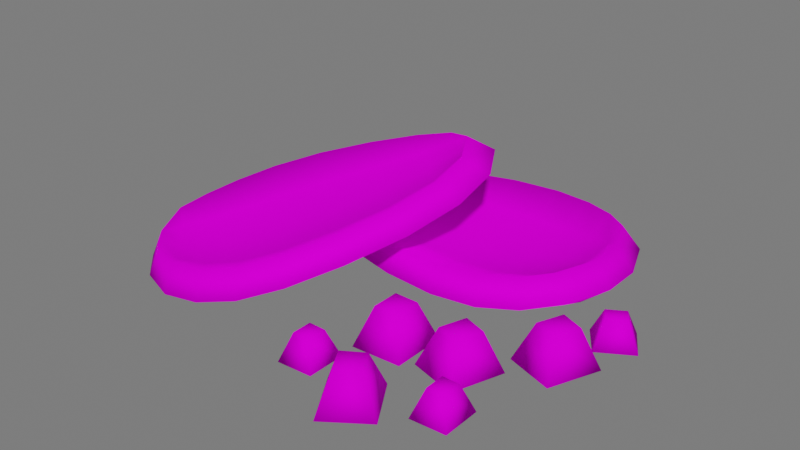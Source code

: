 # Source: Manga_cortada.blend  (saved by Blender 3.1.7; exported with 4.5.12 LTS)
import bpy
from mathutils import Matrix  # noqa: F401  (used for matrix-valued properties, if any)

bpy.ops.wm.read_factory_settings(use_empty=True)
scene = bpy.context.scene
scene.name = 'Scene'

# ---- collections
col_collection = bpy.data.collections.new('Collection'); scene.collection.children.link(col_collection)
col_luz__camera = bpy.data.collections.new('Luz, camera'); scene.collection.children.link(col_luz__camera)
col_piso = bpy.data.collections.new('Piso'); scene.collection.children.link(col_piso)

# ---- images (referenced by path relative to the original .blend; pixels are not part of the script)
import os
ASSET_DIR = os.environ.get("B2B_ASSET_DIR", "")  # directory of the original .blend (textures are referenced by path, not embedded)
HERE = os.path.dirname(os.path.abspath(__file__))  # packed textures are extracted next to this script under _unpacked/

def load_image(name, relpath, width, height, colorspace="sRGB"):
    """Load a texture the original file referenced (path relative to the .blend, or extracted next to this script)."""
    p = next((c for c in (os.path.join(HERE, relpath), os.path.join(ASSET_DIR, relpath)) if relpath and os.path.exists(c)), "")
    if p:
        img = bpy.data.images.load(p, check_existing=True)
        img.name = name
    else:  # same state as the original file: an image datablock whose file is absent (Cycles renders it pink)
        img = bpy.data.images.new(name, width, height)
        img.source = "FILE"
        img.filepath = "//" + (relpath or name)
    img.colorspace_settings.name = colorspace
    return img
img_atlas_1_png_002 = load_image('Atlas 1.png.002', 'Atlas 1.png', 1024, 1024, 'sRGB')

# ---- materials (node trees are filled in below, after node groups)
mat_atlas_2__completo = bpy.data.materials.new('Atlas 2 (Completo)')
mat_atlas_2__completo.use_transparent_shadow = False

# ---- material node trees
mat_atlas_2__completo.use_nodes = True; mat_atlas_2__completo.node_tree.nodes.clear()
_N = mat_atlas_2__completo.node_tree.nodes; _L = mat_atlas_2__completo.node_tree.links
n0 = _N.new('ShaderNodeOutputMaterial'); n0.name = 'Material Output'; n0.location = (300, 300)
n1 = _N.new('ShaderNodeBsdfPrincipled'); n1.name = 'Principled BSDF'; n1.location = (10, 300)
n1.distribution = 'GGX'
n1.subsurface_method = 'RANDOM_WALK_SKIN'
n1.inputs[2].default_value = 0.7915
n1.inputs[3].default_value = 1.45
n1.inputs[13].default_value = 0.01186
n1.inputs[27].default_value = (0.0, 0.0, 0.0, 1.0)
n1.inputs[28].default_value = 1.0
n2 = _N.new('ShaderNodeBump'); n2.name = 'Bump'; n2.location = (-173, -154)
n2.inputs[0].default_value = 0.0
n2.inputs[1].default_value = 1.0
n2.inputs[2].default_value = 1.0
n3 = _N.new('ShaderNodeTexImage'); n3.name = 'Image Texture'; n3.location = (-449, 225)
n3.image = img_atlas_1_png_002
_L.new(n1.outputs[0], n0.inputs[0])
_L.new(n3.outputs[0], n1.inputs[0])
_L.new(n3.outputs[0], n2.inputs[3])
_L.new(n2.outputs[0], n1.inputs[5])
n0.is_active_output = True

# ---- world
world_world = bpy.data.worlds.new('World'); scene.world = world_world
world_world.use_nodes = True; world_world.node_tree.nodes.clear()
_N = world_world.node_tree.nodes; _L = world_world.node_tree.links
n0 = _N.new('ShaderNodeOutputWorld'); n0.name = 'World Output'; n0.location = (300, 300)
n1 = _N.new('ShaderNodeBackground'); n1.name = 'Background'; n1.location = (10, 300)
n1.inputs[0].default_value = (0.05088, 0.05088, 0.05088, 1.0)
n1.inputs[1].default_value = 3.4
_L.new(n1.outputs[0], n0.inputs[0])
n0.is_active_output = True
world_world.color = (0.05088, 0.05088, 0.05088)
world_world.use_sun_shadow = False
world_world.sun_shadow_jitter_overblur = 0.0

# ---- meshes
me_sphere_021 = bpy.data.meshes.new('Sphere.021')
me_sphere_021.from_pydata([(-0.1806, 0.2676, 1.344), (-0.1591, 0.509, 1.068), (-0.1596, 0.7006, 0.6644), (-0.171, 0.8236, 0.2066), (-0.1782, 0.866, -0.2192), (-0.187, 0.8236, -0.5616), (-0.2123, 0.7006, -0.8404), (-0.2516, 0.509, -1.062), (-0.1402, 0.1545, 1.345), (-0.08184, 0.2939, 1.072), (-0.05293, 0.4045, 0.6726), (-0.04592, 0.4755, 0.2142), (-0.04764, 0.5, -0.2175), (-0.0631, 0.4755, -0.5616), (-0.1069, 0.4045, -0.8404), (-0.1751, 0.2939, -1.062), (-0.261, 0.1545, -1.204), (-0.1254, -7.704e-06, 1.345), (-0.05357, -7.674e-06, 1.074), (-0.01391, -7.644e-06, 0.6754), (-0.0001584, -7.659e-06, 0.2168), (0.0001584, -7.614e-06, -0.2168), (-0.01776, -7.644e-06, -0.5616), (-0.06831, -7.614e-06, -0.8404), (-0.147, -7.614e-06, -1.062), (-0.261, -7.629e-06, -1.204), (-0.1402, -0.1545, 1.345), (-0.08184, -0.2939, 1.072), (-0.05293, -0.4045, 0.6726), (-0.04592, -0.4755, 0.2142), (-0.04764, -0.5, -0.2175), (-0.0631, -0.4755, -0.5616), (-0.1069, -0.4045, -0.8404), (-0.1751, -0.2939, -1.062), (-0.261, -0.1545, -1.204), (-0.1806, -0.2676, 1.344), (-0.1591, -0.509, 1.068), (-0.1596, -0.7006, 0.6644), (-0.171, -0.8236, 0.2066), (-0.1782, -0.866, -0.2192), (-0.187, -0.8236, -0.5616), (-0.2123, -0.7006, -0.8404), (-0.2516, -0.509, -1.062), (-0.2256, -7.689e-06, 1.445), (-0.3626, 0.2366, 1.191), (-0.3435, 0.4501, 0.9466), (-0.344, 0.6195, 0.5901), (-0.3541, 0.7283, 0.1853), (-0.3604, 0.7657, -0.1912), (-0.3682, 0.7283, -0.494), (-0.3905, 0.6195, -0.7405), (-0.4253, 0.4501, -0.9361), (-0.3268, 0.1366, 1.192), (-0.2752, 0.2599, 0.9505), (-0.2497, 0.3577, 0.5973), (-0.2435, 0.4205, 0.192), (-0.245, 0.4421, -0.1897), (-0.2587, 0.4205, -0.494), (-0.2974, 0.3577, -0.7405), (-0.3577, 0.2599, -0.9361), (-0.4336, 0.1366, -1.062), (-0.3138, -5.045e-06, 1.192), (-0.2502, -5.019e-06, 0.9519), (-0.2152, -4.992e-06, 0.5998), (-0.203, -5.005e-06, 0.1943), (-0.2027, -4.966e-06, -0.1891), (-0.2186, -4.992e-06, -0.494), (-0.2633, -4.966e-06, -0.7405), (-0.3329, -4.966e-06, -0.9361), (-0.4336, -4.979e-06, -1.062), (-0.3268, -0.1366, 1.192), (-0.2752, -0.2599, 0.9505), (-0.2497, -0.3577, 0.5973), (-0.2435, -0.4205, 0.192), (-0.245, -0.4421, -0.1897), (-0.2587, -0.4205, -0.494), (-0.2974, -0.3577, -0.7405), (-0.3577, -0.2599, -0.9361), (-0.4336, -0.1366, -1.062), (-0.3626, -0.2366, 1.191), (-0.3435, -0.4501, 0.9466), (-0.344, -0.6195, 0.5901), (-0.3541, -0.7283, 0.1853), (-0.3604, -0.7657, -0.1912), (-0.3682, -0.7283, -0.494), (-0.3905, -0.6195, -0.7405), (-0.4253, -0.4501, -0.9361), (-0.4024, -5.032e-06, 1.28), (-0.8145, -0.2185, 0.2046), (-0.7061, -0.1993, 0.5553), (-0.5794, -0.05325, 0.9577), (-0.4466, 0.1801, 1.349), (-0.3204, 0.4461, 1.659), (-0.2225, 0.7134, 1.854), (-0.1606, 0.996, 1.953), (-0.1306, 1.289, 1.968), (-0.7773, -0.1499, 0.1133), (-0.6357, -0.07089, 0.3796), (-0.4829, 0.1219, 0.7145), (-0.3329, 0.3875, 1.064), (-0.1998, 0.6687, 1.364), (-0.1075, 0.9262, 1.575), (-0.06283, 1.177, 1.716), (-0.05956, 1.421, 1.795), (-0.09804, 1.634, 1.806), (-0.7645, -0.04682, -0.002002), (-0.6117, 0.1246, 0.1597), (-0.4499, 0.3904, 0.4113), (-0.294, 0.7036, 0.708), (-0.1586, 1.003, 0.9914), (-0.06819, 1.244, 1.221), (-0.02937, 1.448, 1.414), (-0.03525, 1.618, 1.576), (-0.09926, 1.741, 1.694), (-0.7797, 0.06324, -0.1104), (-0.6404, 0.3346, -0.04585), (-0.4893, 0.68, 0.1289), (-0.3404, 1.044, 0.3756), (-0.2077, 1.359, 0.6405), (-0.115, 1.582, 0.8866), (-0.06921, 1.735, 1.13), (-0.0642, 1.826, 1.37), (-0.1005, 1.847, 1.582), (-0.8187, 0.1507, -0.1828), (-0.7141, 0.5031, -0.1817), (-0.5905, 0.9134, -0.05664), (-0.4596, 1.317, 0.1561), (-0.3341, 1.641, 0.4054), (-0.2355, 1.85, 0.6619), (-0.1717, 1.963, 0.9388), (-0.1386, 1.992, 1.231), (-0.8907, -0.09337, -0.04499), (-0.94, -0.05152, 0.3223), (-0.8441, -0.0345, 0.6324), (-0.7321, 0.0946, 0.9882), (-0.6147, 0.3009, 1.334), (-0.5031, 0.5361, 1.609), (-0.4165, 0.7724, 1.781), (-0.3618, 1.022, 1.868), (-0.3353, 1.282, 1.881), (-0.9071, 0.009106, 0.2416), (-0.7819, 0.07901, 0.4771), (-0.6468, 0.2495, 0.7732), (-0.5141, 0.4843, 1.082), (-0.3965, 0.7329, 1.348), (-0.3149, 0.9607, 1.534), (-0.2753, 1.182, 1.658), (-0.2724, 1.398, 1.729), (-0.3065, 1.586, 1.738), (-0.8958, 0.1003, 0.1396), (-0.7606, 0.2518, 0.2826), (-0.6176, 0.4869, 0.505), (-0.4797, 0.7638, 0.7674), (-0.36, 1.028, 1.018), (-0.2801, 1.242, 1.221), (-0.2457, 1.422, 1.392), (-0.2509, 1.572, 1.535), (-0.3075, 1.681, 1.639), (-0.9092, 0.1976, 0.04378), (-0.786, 0.4375, 0.1009), (-0.6524, 0.7429, 0.2553), (-0.5208, 1.064, 0.4735), (-0.4034, 1.343, 0.7077), (-0.3215, 1.541, 0.9253), (-0.281, 1.676, 1.14), (-0.2765, 1.757, 1.352), (-0.3086, 1.775, 1.54), (-0.9437, 0.275, -0.02028), (-0.8512, 0.5865, -0.01926), (-0.7419, 0.9494, 0.09131), (-0.6262, 1.306, 0.2795), (-0.5152, 1.593, 0.4999), (-0.428, 1.777, 0.7266), (-0.3716, 1.877, 0.9715), (-0.3424, 1.903, 1.23), (-1.007, 0.05913, 0.1016), (0.0001584, 1.492, -0.0581), (0.0001585, 1.471, -0.4435), (0.0001584, 1.05, -0.05727), (0.0001585, 1.05, -0.4435), (-0.2985, 1.376, -0.1571), (-0.2985, 1.365, -0.3442), (-0.2985, 1.161, -0.1567), (-0.2985, 1.161, -0.3442), (0.0001585, 1.388, -0.5047), (0.0001585, 1.493, -0.876), (0.0001585, 0.9699, -0.6483), (0.0001586, 1.096, -1.013), (-0.2985, 1.31, -0.6363), (-0.2985, 1.361, -0.8166), (-0.2985, 1.107, -0.7061), (-0.2985, 1.169, -0.8833), (0.0001584, 2.244, -0.4208), (0.0001585, 2.021, -0.7357), (0.0001584, 1.87, -0.1851), (0.0001585, 1.665, -0.5123), (-0.2985, 2.093, -0.4428), (-0.2985, 1.984, -0.5956), (-0.2985, 1.911, -0.3284), (-0.2985, 1.811, -0.4872), (0.0001585, 0.9414, -0.945), (0.0001586, 1.067, -1.31), (0.0001586, 0.5319, -1.112), (0.0001587, 0.6783, -1.469), (-0.2985, 0.8711, -1.081), (-0.2985, 0.9323, -1.258), (-0.2985, 0.6723, -1.162), (-0.2985, 0.7434, -1.335), (0.0001583, 1.934, 0.1921), (0.0001584, 1.918, -0.08327), (0.0001583, 1.618, 0.1937), (0.0001584, 1.617, -0.08229), (-0.2133, 1.85, 0.1216), (-0.2133, 1.842, -0.01209), (-0.2133, 1.697, 0.1224), (-0.2133, 1.697, -0.01161), (0.0001585, 1.858, -0.8396), (0.0001586, 1.842, -1.115), (0.0001585, 1.542, -0.838), (0.0001586, 1.541, -1.114), (-0.2133, 1.775, -0.9101), (-0.2133, 1.767, -1.044), (-0.2133, 1.621, -0.9093), (-0.2133, 1.621, -1.043), (0.0001586, 0.3057, -1.156), (0.0001586, 0.5338, -1.311), (0.0001586, 0.1425, -1.427), (0.0001587, 0.3791, -1.569), (-0.2133, 0.3235, -1.264), (-0.2133, 0.4342, -1.339), (-0.2133, 0.2442, -1.395), (-0.2133, 0.3591, -1.464)], [], [(3, 11, 10, 2), (0, 8, 43), (7, 15, 14, 6), (4, 12, 11, 3), (1, 9, 8, 0), (5, 13, 12, 4), (2, 10, 9, 1), (6, 14, 13, 5), (14, 23, 22, 13), (11, 20, 19, 10), (8, 17, 43), (15, 24, 23, 14), (12, 21, 20, 11), (9, 18, 17, 8), (16, 25, 24, 15), (13, 22, 21, 12), (10, 19, 18, 9), (22, 31, 30, 21), (19, 28, 27, 18), (23, 32, 31, 22), (20, 29, 28, 19), (17, 26, 43), (24, 33, 32, 23), (21, 30, 29, 20), (18, 27, 26, 17), (25, 34, 33, 24), (27, 36, 35, 26), (31, 40, 39, 30), (28, 37, 36, 27), (32, 41, 40, 31), (29, 38, 37, 28), (26, 35, 43), (33, 42, 41, 32), (30, 39, 38, 29), (16, 15, 7), (34, 42, 33), (47, 46, 54, 55), (44, 87, 52), (51, 50, 58, 59), (48, 47, 55, 56), (45, 44, 52, 53), (49, 48, 56, 57), (46, 45, 53, 54), (50, 49, 57, 58), (58, 57, 66, 67), (55, 54, 63, 64), (52, 87, 61), (59, 58, 67, 68), (56, 55, 64, 65), (53, 52, 61, 62), (60, 59, 68, 69), (57, 56, 65, 66), (54, 53, 62, 63), (66, 65, 74, 75), (63, 62, 71, 72), (67, 66, 75, 76), (64, 63, 72, 73), (61, 87, 70), (68, 67, 76, 77), (65, 64, 73, 74), (62, 61, 70, 71), (69, 68, 77, 78), (71, 70, 79, 80), (75, 74, 83, 84), (72, 71, 80, 81), (76, 75, 84, 85), (73, 72, 81, 82), (70, 87, 79), (77, 76, 85, 86), (74, 73, 82, 83), (60, 51, 59), (78, 77, 86), (34, 25, 69, 78), (38, 39, 83, 82), (2, 1, 45, 46), (25, 16, 60, 69), (39, 40, 84, 83), (3, 2, 46, 47), (40, 41, 85, 84), (43, 35, 79, 87), (4, 3, 47, 48), (41, 42, 86, 85), (42, 34, 78, 86), (5, 4, 48, 49), (6, 5, 49, 50), (35, 36, 80, 79), (0, 43, 87, 44), (7, 6, 50, 51), (36, 37, 81, 80), (16, 7, 51, 60), (37, 38, 82, 81), (1, 0, 44, 45), (91, 99, 98, 90), (88, 96, 131), (95, 103, 102, 94), (92, 100, 99, 91), (89, 97, 96, 88), (93, 101, 100, 92), (90, 98, 97, 89), (94, 102, 101, 93), (102, 111, 110, 101), (99, 108, 107, 98), (96, 105, 131), (103, 112, 111, 102), (100, 109, 108, 99), (97, 106, 105, 96), (104, 113, 112, 103), (101, 110, 109, 100), (98, 107, 106, 97), (110, 119, 118, 109), (107, 116, 115, 106), (111, 120, 119, 110), (108, 117, 116, 107), (105, 114, 131), (112, 121, 120, 111), (109, 118, 117, 108), (106, 115, 114, 105), (113, 122, 121, 112), (115, 124, 123, 114), (119, 128, 127, 118), (116, 125, 124, 115), (120, 129, 128, 119), (117, 126, 125, 116), (114, 123, 131), (121, 130, 129, 120), (118, 127, 126, 117), (104, 103, 95), (122, 130, 121), (135, 134, 142, 143), (132, 175, 140), (139, 138, 146, 147), (136, 135, 143, 144), (133, 132, 140, 141), (137, 136, 144, 145), (134, 133, 141, 142), (138, 137, 145, 146), (146, 145, 154, 155), (143, 142, 151, 152), (140, 175, 149), (147, 146, 155, 156), (144, 143, 152, 153), (141, 140, 149, 150), (148, 147, 156, 157), (145, 144, 153, 154), (142, 141, 150, 151), (154, 153, 162, 163), (151, 150, 159, 160), (155, 154, 163, 164), (152, 151, 160, 161), (149, 175, 158), (156, 155, 164, 165), (153, 152, 161, 162), (150, 149, 158, 159), (157, 156, 165, 166), (159, 158, 167, 168), (163, 162, 171, 172), (160, 159, 168, 169), (164, 163, 172, 173), (161, 160, 169, 170), (158, 175, 167), (165, 164, 173, 174), (162, 161, 170, 171), (148, 139, 147), (166, 165, 174), (122, 113, 157, 166), (126, 127, 171, 170), (90, 89, 133, 134), (113, 104, 148, 157), (127, 128, 172, 171), (91, 90, 134, 135), (128, 129, 173, 172), (131, 123, 167, 175), (92, 91, 135, 136), (129, 130, 174, 173), (130, 122, 166, 174), (93, 92, 136, 137), (94, 93, 137, 138), (123, 124, 168, 167), (88, 131, 175, 132), (95, 94, 138, 139), (124, 125, 169, 168), (104, 95, 139, 148), (125, 126, 170, 169), (89, 88, 132, 133), (177, 179, 178, 176), (181, 180, 182, 183), (176, 178, 182, 180), (178, 179, 183, 182), (179, 177, 181, 183), (177, 176, 180, 181), (185, 187, 186, 184), (189, 188, 190, 191), (184, 186, 190, 188), (186, 187, 191, 190), (187, 185, 189, 191), (185, 184, 188, 189), (193, 195, 194, 192), (197, 196, 198, 199), (192, 194, 198, 196), (194, 195, 199, 198), (195, 193, 197, 199), (193, 192, 196, 197), (201, 203, 202, 200), (205, 204, 206, 207), (200, 202, 206, 204), (202, 203, 207, 206), (203, 201, 205, 207), (201, 200, 204, 205), (209, 211, 210, 208), (213, 212, 214, 215), (208, 210, 214, 212), (210, 211, 215, 214), (211, 209, 213, 215), (209, 208, 212, 213), (217, 219, 218, 216), (221, 220, 222, 223), (216, 218, 222, 220), (218, 219, 223, 222), (219, 217, 221, 223), (217, 216, 220, 221), (225, 227, 226, 224), (229, 228, 230, 231), (224, 226, 230, 228), (226, 227, 231, 230), (227, 225, 229, 231), (225, 224, 228, 229)])
me_sphere_021.polygons.foreach_set('use_smooth', [True] * 226)
_uv = me_sphere_021.uv_layers.new(name='UVMap')
_uv.uv.foreach_set('vector', [0.707, 0.902, 0.7142, 0.9021, 0.7157, 0.9093, 0.7096, 0.9092, 0.7186, 0.9199, 0.7209, 0.92, 0.7241, 0.9215, 0.7126, 0.8826, 0.7175, 0.8826, 0.7157, 0.8855, 0.7096, 0.8855, 0.7061, 0.8953, 0.7137, 0.8953, 0.7142, 0.9021, 0.707, 0.902, 0.7135, 0.9156, 0.718, 0.9156, 0.7209, 0.92, 0.7186, 0.9199, 0.707, 0.8899, 0.7142, 0.8899, 0.7137, 0.8953, 0.7061, 0.8953, 0.7096, 0.9092, 0.7157, 0.9093, 0.718, 0.9156, 0.7135, 0.9156, 0.7096, 0.8855, 0.7157, 0.8855, 0.7142, 0.8899, 0.707, 0.8899, 0.7157, 0.8855, 0.7241, 0.8855, 0.7241, 0.8899, 0.7142, 0.8899, 0.7142, 0.9021, 0.7241, 0.9021, 0.7241, 0.9094, 0.7157, 0.9093, 0.7209, 0.92, 0.7241, 0.92, 0.7241, 0.9215, 0.7175, 0.8826, 0.7241, 0.8826, 0.7241, 0.8855, 0.7157, 0.8855, 0.7137, 0.8953, 0.7241, 0.8953, 0.7241, 0.9021, 0.7142, 0.9021, 0.718, 0.9156, 0.7241, 0.9157, 0.7241, 0.92, 0.7209, 0.92, 0.7199, 0.8806, 0.7241, 0.8806, 0.7241, 0.8826, 0.7175, 0.8826, 0.7142, 0.8899, 0.7241, 0.8899, 0.7241, 0.8953, 0.7137, 0.8953, 0.7157, 0.9093, 0.7241, 0.9094, 0.7241, 0.9157, 0.718, 0.9156, 0.7241, 0.8899, 0.7341, 0.8899, 0.7346, 0.8953, 0.7241, 0.8953, 0.7241, 0.9094, 0.7326, 0.9093, 0.7303, 0.9156, 0.7241, 0.9157, 0.7241, 0.8855, 0.7326, 0.8855, 0.7341, 0.8899, 0.7241, 0.8899, 0.7241, 0.9021, 0.7341, 0.9021, 0.7326, 0.9093, 0.7241, 0.9094, 0.7241, 0.92, 0.7274, 0.92, 0.7241, 0.9215, 0.7241, 0.8826, 0.7308, 0.8826, 0.7326, 0.8855, 0.7241, 0.8855, 0.7241, 0.8953, 0.7346, 0.8953, 0.7341, 0.9021, 0.7241, 0.9021, 0.7241, 0.9157, 0.7303, 0.9156, 0.7274, 0.92, 0.7241, 0.92, 0.7241, 0.8806, 0.7284, 0.8806, 0.7308, 0.8826, 0.7241, 0.8826, 0.7303, 0.9156, 0.7348, 0.9156, 0.7297, 0.9199, 0.7274, 0.92, 0.7341, 0.8899, 0.7413, 0.8899, 0.7422, 0.8953, 0.7346, 0.8953, 0.7326, 0.9093, 0.7387, 0.9092, 0.7348, 0.9156, 0.7303, 0.9156, 0.7326, 0.8855, 0.7387, 0.8855, 0.7413, 0.8899, 0.7341, 0.8899, 0.7341, 0.9021, 0.7413, 0.902, 0.7387, 0.9092, 0.7326, 0.9093, 0.7274, 0.92, 0.7297, 0.9199, 0.7241, 0.9215, 0.7308, 0.8826, 0.7357, 0.8826, 0.7387, 0.8855, 0.7326, 0.8855, 0.7346, 0.8953, 0.7422, 0.8953, 0.7413, 0.902, 0.7341, 0.9021, 0.7199, 0.8806, 0.7175, 0.8826, 0.7126, 0.8826, 0.7284, 0.8806, 0.7357, 0.8826, 0.7308, 0.8826, 0.9326, 0.9153, 0.9301, 0.9198, 0.9323, 0.9222, 0.9353, 0.9181, 0.9281, 0.9284, 0.9294, 0.9313, 0.929, 0.9293, 0.9449, 0.908, 0.9417, 0.9082, 0.944, 0.9105, 0.9465, 0.9096, 0.9356, 0.9117, 0.9326, 0.9153, 0.9353, 0.9181, 0.9384, 0.9146, 0.9284, 0.9244, 0.9281, 0.9284, 0.929, 0.9293, 0.93, 0.9261, 0.9386, 0.9094, 0.9356, 0.9117, 0.9384, 0.9146, 0.9413, 0.9121, 0.9301, 0.9198, 0.9284, 0.9244, 0.93, 0.9261, 0.9323, 0.9222, 0.9417, 0.9082, 0.9386, 0.9094, 0.9413, 0.9121, 0.944, 0.9105, 0.944, 0.9105, 0.9413, 0.9121, 0.9449, 0.9158, 0.9471, 0.9136, 0.9353, 0.9181, 0.9323, 0.9222, 0.9354, 0.9253, 0.9389, 0.9218, 0.929, 0.9293, 0.9294, 0.9313, 0.9302, 0.9305, 0.9465, 0.9096, 0.944, 0.9105, 0.9471, 0.9136, 0.9488, 0.9119, 0.9384, 0.9146, 0.9353, 0.9181, 0.9389, 0.9218, 0.9423, 0.9184, 0.93, 0.9261, 0.929, 0.9293, 0.9302, 0.9305, 0.9323, 0.9284, 0.9487, 0.9096, 0.9465, 0.9096, 0.9488, 0.9119, 0.9499, 0.9108, 0.9413, 0.9121, 0.9384, 0.9146, 0.9423, 0.9184, 0.9449, 0.9158, 0.9323, 0.9222, 0.93, 0.9261, 0.9323, 0.9284, 0.9354, 0.9253, 0.9449, 0.9158, 0.9423, 0.9184, 0.9462, 0.9223, 0.9486, 0.9194, 0.9354, 0.9253, 0.9323, 0.9284, 0.9346, 0.9307, 0.9385, 0.9284, 0.9471, 0.9136, 0.9449, 0.9158, 0.9486, 0.9194, 0.9502, 0.9167, 0.9389, 0.9218, 0.9354, 0.9253, 0.9385, 0.9284, 0.9426, 0.9254, 0.9302, 0.9305, 0.9294, 0.9313, 0.9314, 0.9317, 0.9488, 0.9119, 0.9471, 0.9136, 0.9502, 0.9167, 0.9511, 0.9142, 0.9423, 0.9184, 0.9389, 0.9218, 0.9426, 0.9254, 0.9462, 0.9223, 0.9323, 0.9284, 0.9302, 0.9305, 0.9314, 0.9317, 0.9346, 0.9307, 0.9499, 0.9108, 0.9488, 0.9119, 0.9511, 0.9142, 0.9511, 0.912, 0.9346, 0.9307, 0.9314, 0.9317, 0.9323, 0.9326, 0.9363, 0.9323, 0.9486, 0.9194, 0.9462, 0.9223, 0.949, 0.9251, 0.9513, 0.9221, 0.9385, 0.9284, 0.9346, 0.9307, 0.9363, 0.9323, 0.9409, 0.9307, 0.9502, 0.9167, 0.9486, 0.9194, 0.9513, 0.9221, 0.9525, 0.919, 0.9426, 0.9254, 0.9385, 0.9284, 0.9409, 0.9307, 0.9454, 0.9281, 0.9314, 0.9317, 0.9294, 0.9313, 0.9323, 0.9326, 0.9511, 0.9142, 0.9502, 0.9167, 0.9525, 0.919, 0.9527, 0.9158, 0.9462, 0.9223, 0.9426, 0.9254, 0.9454, 0.9281, 0.949, 0.9251, 0.9487, 0.9096, 0.9449, 0.908, 0.9465, 0.9096, 0.9511, 0.912, 0.9511, 0.9142, 0.9527, 0.9158, 0.9529, 0.9106, 0.9515, 0.9092, 0.9499, 0.9108, 0.9511, 0.912, 0.9462, 0.9294, 0.9505, 0.926, 0.949, 0.9251, 0.9454, 0.9281, 0.9282, 0.9198, 0.9263, 0.9252, 0.9284, 0.9244, 0.9301, 0.9198, 0.9515, 0.9092, 0.9501, 0.9078, 0.9487, 0.9096, 0.9499, 0.9108, 0.9505, 0.926, 0.9532, 0.9225, 0.9513, 0.9221, 0.949, 0.9251, 0.9313, 0.9145, 0.9282, 0.9198, 0.9301, 0.9198, 0.9326, 0.9153, 0.9532, 0.9225, 0.9546, 0.9188, 0.9525, 0.919, 0.9513, 0.9221, 0.9275, 0.9332, 0.9309, 0.9347, 0.9323, 0.9326, 0.9294, 0.9313, 0.9348, 0.9103, 0.9313, 0.9145, 0.9326, 0.9153, 0.9356, 0.9117, 0.9546, 0.9188, 0.9549, 0.9151, 0.9527, 0.9158, 0.9525, 0.919, 0.9549, 0.9151, 0.9529, 0.9106, 0.9511, 0.912, 0.9527, 0.9158, 0.9382, 0.9075, 0.9348, 0.9103, 0.9356, 0.9117, 0.9386, 0.9094, 0.9419, 0.9061, 0.9382, 0.9075, 0.9386, 0.9094, 0.9417, 0.9082, 0.9309, 0.9347, 0.9355, 0.9344, 0.9363, 0.9323, 0.9323, 0.9326, 0.926, 0.9299, 0.9275, 0.9332, 0.9294, 0.9313, 0.9281, 0.9284, 0.9456, 0.9059, 0.9419, 0.9061, 0.9417, 0.9082, 0.9449, 0.908, 0.9355, 0.9344, 0.9409, 0.9325, 0.9409, 0.9307, 0.9363, 0.9323, 0.9501, 0.9078, 0.9456, 0.9059, 0.9449, 0.908, 0.9487, 0.9096, 0.9409, 0.9325, 0.9462, 0.9294, 0.9454, 0.9281, 0.9409, 0.9307, 0.9263, 0.9252, 0.926, 0.9299, 0.9281, 0.9284, 0.9284, 0.9244, 0.707, 0.902, 0.7142, 0.9021, 0.7157, 0.9093, 0.7096, 0.9092, 0.7186, 0.9199, 0.7209, 0.92, 0.7241, 0.9215, 0.7126, 0.8826, 0.7175, 0.8826, 0.7157, 0.8855, 0.7096, 0.8855, 0.7061, 0.8953, 0.7137, 0.8953, 0.7142, 0.9021, 0.707, 0.902, 0.7135, 0.9156, 0.718, 0.9156, 0.7209, 0.92, 0.7186, 0.9199, 0.707, 0.8899, 0.7142, 0.8899, 0.7137, 0.8953, 0.7061, 0.8953, 0.7096, 0.9092, 0.7157, 0.9093, 0.718, 0.9156, 0.7135, 0.9156, 0.7096, 0.8855, 0.7157, 0.8855, 0.7142, 0.8899, 0.707, 0.8899, 0.7157, 0.8855, 0.7241, 0.8855, 0.7241, 0.8899, 0.7142, 0.8899, 0.7142, 0.9021, 0.7241, 0.9021, 0.7241, 0.9094, 0.7157, 0.9093, 0.7209, 0.92, 0.7241, 0.92, 0.7241, 0.9215, 0.7175, 0.8826, 0.7241, 0.8826, 0.7241, 0.8855, 0.7157, 0.8855, 0.7137, 0.8953, 0.7241, 0.8953, 0.7241, 0.9021, 0.7142, 0.9021, 0.718, 0.9156, 0.7241, 0.9157, 0.7241, 0.92, 0.7209, 0.92, 0.7199, 0.8806, 0.7241, 0.8806, 0.7241, 0.8826, 0.7175, 0.8826, 0.7142, 0.8899, 0.7241, 0.8899, 0.7241, 0.8953, 0.7137, 0.8953, 0.7157, 0.9093, 0.7241, 0.9094, 0.7241, 0.9157, 0.718, 0.9156, 0.7241, 0.8899, 0.7341, 0.8899, 0.7346, 0.8953, 0.7241, 0.8953, 0.7241, 0.9094, 0.7326, 0.9093, 0.7303, 0.9156, 0.7241, 0.9157, 0.7241, 0.8855, 0.7326, 0.8855, 0.7341, 0.8899, 0.7241, 0.8899, 0.7241, 0.9021, 0.7341, 0.9021, 0.7326, 0.9093, 0.7241, 0.9094, 0.7241, 0.92, 0.7274, 0.92, 0.7241, 0.9215, 0.7241, 0.8826, 0.7308, 0.8826, 0.7326, 0.8855, 0.7241, 0.8855, 0.7241, 0.8953, 0.7346, 0.8953, 0.7341, 0.9021, 0.7241, 0.9021, 0.7241, 0.9157, 0.7303, 0.9156, 0.7274, 0.92, 0.7241, 0.92, 0.7241, 0.8806, 0.7284, 0.8806, 0.7308, 0.8826, 0.7241, 0.8826, 0.7303, 0.9156, 0.7348, 0.9156, 0.7297, 0.9199, 0.7274, 0.92, 0.7341, 0.8899, 0.7413, 0.8899, 0.7422, 0.8953, 0.7346, 0.8953, 0.7326, 0.9093, 0.7387, 0.9092, 0.7348, 0.9156, 0.7303, 0.9156, 0.7326, 0.8855, 0.7387, 0.8855, 0.7413, 0.8899, 0.7341, 0.8899, 0.7341, 0.9021, 0.7413, 0.902, 0.7387, 0.9092, 0.7326, 0.9093, 0.7274, 0.92, 0.7297, 0.9199, 0.7241, 0.9215, 0.7308, 0.8826, 0.7357, 0.8826, 0.7387, 0.8855, 0.7326, 0.8855, 0.7346, 0.8953, 0.7422, 0.8953, 0.7413, 0.902, 0.7341, 0.9021, 0.7199, 0.8806, 0.7175, 0.8826, 0.7126, 0.8826, 0.7284, 0.8806, 0.7357, 0.8826, 0.7308, 0.8826, 0.9326, 0.9153, 0.9301, 0.9198, 0.9323, 0.9222, 0.9353, 0.9181, 0.9281, 0.9284, 0.9294, 0.9313, 0.929, 0.9293, 0.9449, 0.908, 0.9417, 0.9082, 0.944, 0.9105, 0.9465, 0.9096, 0.9356, 0.9117, 0.9326, 0.9153, 0.9353, 0.9181, 0.9384, 0.9146, 0.9284, 0.9244, 0.9281, 0.9284, 0.929, 0.9293, 0.93, 0.9261, 0.9386, 0.9094, 0.9356, 0.9117, 0.9384, 0.9146, 0.9413, 0.9121, 0.9301, 0.9198, 0.9284, 0.9244, 0.93, 0.9261, 0.9323, 0.9222, 0.9417, 0.9082, 0.9386, 0.9094, 0.9413, 0.9121, 0.944, 0.9105, 0.944, 0.9105, 0.9413, 0.9121, 0.9449, 0.9158, 0.9471, 0.9136, 0.9353, 0.9181, 0.9323, 0.9222, 0.9354, 0.9253, 0.9389, 0.9218, 0.929, 0.9293, 0.9294, 0.9313, 0.9302, 0.9305, 0.9465, 0.9096, 0.944, 0.9105, 0.9471, 0.9136, 0.9488, 0.9119, 0.9384, 0.9146, 0.9353, 0.9181, 0.9389, 0.9218, 0.9423, 0.9184, 0.93, 0.9261, 0.929, 0.9293, 0.9302, 0.9305, 0.9323, 0.9284, 0.9487, 0.9096, 0.9465, 0.9096, 0.9488, 0.9119, 0.9499, 0.9108, 0.9413, 0.9121, 0.9384, 0.9146, 0.9423, 0.9184, 0.9449, 0.9158, 0.9323, 0.9222, 0.93, 0.9261, 0.9323, 0.9284, 0.9354, 0.9253, 0.9449, 0.9158, 0.9423, 0.9184, 0.9462, 0.9223, 0.9486, 0.9194, 0.9354, 0.9253, 0.9323, 0.9284, 0.9346, 0.9307, 0.9385, 0.9284, 0.9471, 0.9136, 0.9449, 0.9158, 0.9486, 0.9194, 0.9502, 0.9167, 0.9389, 0.9218, 0.9354, 0.9253, 0.9385, 0.9284, 0.9426, 0.9254, 0.9302, 0.9305, 0.9294, 0.9313, 0.9314, 0.9317, 0.9488, 0.9119, 0.9471, 0.9136, 0.9502, 0.9167, 0.9511, 0.9142, 0.9423, 0.9184, 0.9389, 0.9218, 0.9426, 0.9254, 0.9462, 0.9223, 0.9323, 0.9284, 0.9302, 0.9305, 0.9314, 0.9317, 0.9346, 0.9307, 0.9499, 0.9108, 0.9488, 0.9119, 0.9511, 0.9142, 0.9511, 0.912, 0.9346, 0.9307, 0.9314, 0.9317, 0.9323, 0.9326, 0.9363, 0.9323, 0.9486, 0.9194, 0.9462, 0.9223, 0.949, 0.9251, 0.9513, 0.9221, 0.9385, 0.9284, 0.9346, 0.9307, 0.9363, 0.9323, 0.9409, 0.9307, 0.9502, 0.9167, 0.9486, 0.9194, 0.9513, 0.9221, 0.9525, 0.919, 0.9426, 0.9254, 0.9385, 0.9284, 0.9409, 0.9307, 0.9454, 0.9281, 0.9314, 0.9317, 0.9294, 0.9313, 0.9323, 0.9326, 0.9511, 0.9142, 0.9502, 0.9167, 0.9525, 0.919, 0.9527, 0.9158, 0.9462, 0.9223, 0.9426, 0.9254, 0.9454, 0.9281, 0.949, 0.9251, 0.9487, 0.9096, 0.9449, 0.908, 0.9465, 0.9096, 0.9511, 0.912, 0.9511, 0.9142, 0.9527, 0.9158, 0.9529, 0.9106, 0.9515, 0.9092, 0.9499, 0.9108, 0.9511, 0.912, 0.9462, 0.9294, 0.9505, 0.926, 0.949, 0.9251, 0.9454, 0.9281, 0.9282, 0.9198, 0.9263, 0.9252, 0.9284, 0.9244, 0.9301, 0.9198, 0.9515, 0.9092, 0.9501, 0.9078, 0.9487, 0.9096, 0.9499, 0.9108, 0.9505, 0.926, 0.9532, 0.9225, 0.9513, 0.9221, 0.949, 0.9251, 0.9313, 0.9145, 0.9282, 0.9198, 0.9301, 0.9198, 0.9326, 0.9153, 0.9532, 0.9225, 0.9546, 0.9188, 0.9525, 0.919, 0.9513, 0.9221, 0.9275, 0.9332, 0.9309, 0.9347, 0.9323, 0.9326, 0.9294, 0.9313, 0.9348, 0.9103, 0.9313, 0.9145, 0.9326, 0.9153, 0.9356, 0.9117, 0.9546, 0.9188, 0.9549, 0.9151, 0.9527, 0.9158, 0.9525, 0.919, 0.9549, 0.9151, 0.9529, 0.9106, 0.9511, 0.912, 0.9527, 0.9158, 0.9382, 0.9075, 0.9348, 0.9103, 0.9356, 0.9117, 0.9386, 0.9094, 0.9419, 0.9061, 0.9382, 0.9075, 0.9386, 0.9094, 0.9417, 0.9082, 0.9309, 0.9347, 0.9355, 0.9344, 0.9363, 0.9323, 0.9323, 0.9326, 0.926, 0.9299, 0.9275, 0.9332, 0.9294, 0.9313, 0.9281, 0.9284, 0.9456, 0.9059, 0.9419, 0.9061, 0.9417, 0.9082, 0.9449, 0.908, 0.9355, 0.9344, 0.9409, 0.9325, 0.9409, 0.9307, 0.9363, 0.9323, 0.9501, 0.9078, 0.9456, 0.9059, 0.9449, 0.908, 0.9487, 0.9096, 0.9409, 0.9325, 0.9462, 0.9294, 0.9454, 0.9281, 0.9409, 0.9307, 0.9263, 0.9252, 0.926, 0.9299, 0.9281, 0.9284, 0.9284, 0.9244, 0.9352, 0.917, 0.9452, 0.9197, 0.9432, 0.9269, 0.9327, 0.9241, 0.9352, 0.917, 0.9327, 0.9241, 0.9432, 0.9269, 0.9452, 0.9197, 0.9257, 0.9264, 0.9478, 0.9324, 0.9432, 0.9269, 0.9327, 0.9241, 0.9478, 0.9324, 0.9519, 0.9172, 0.9452, 0.9197, 0.9432, 0.9269, 0.9519, 0.9172, 0.9309, 0.9116, 0.9352, 0.917, 0.9452, 0.9197, 0.9309, 0.9116, 0.9257, 0.9264, 0.9327, 0.9241, 0.9352, 0.917, 0.9352, 0.917, 0.9452, 0.9197, 0.9432, 0.9269, 0.9327, 0.9241, 0.9352, 0.917, 0.9327, 0.9241, 0.9432, 0.9269, 0.9452, 0.9197, 0.9257, 0.9264, 0.9478, 0.9324, 0.9432, 0.9269, 0.9327, 0.9241, 0.9478, 0.9324, 0.9519, 0.9172, 0.9452, 0.9197, 0.9432, 0.9269, 0.9519, 0.9172, 0.9309, 0.9116, 0.9352, 0.917, 0.9452, 0.9197, 0.9309, 0.9116, 0.9257, 0.9264, 0.9327, 0.9241, 0.9352, 0.917, 0.9352, 0.917, 0.9452, 0.9197, 0.9432, 0.9269, 0.9327, 0.9241, 0.9352, 0.917, 0.9327, 0.9241, 0.9432, 0.9269, 0.9452, 0.9197, 0.9257, 0.9264, 0.9478, 0.9324, 0.9432, 0.9269, 0.9327, 0.9241, 0.9478, 0.9324, 0.9519, 0.9172, 0.9452, 0.9197, 0.9432, 0.9269, 0.9519, 0.9172, 0.9309, 0.9116, 0.9352, 0.917, 0.9452, 0.9197, 0.9309, 0.9116, 0.9257, 0.9264, 0.9327, 0.9241, 0.9352, 0.917, 0.9352, 0.917, 0.9452, 0.9197, 0.9432, 0.9269, 0.9327, 0.9241, 0.9352, 0.917, 0.9327, 0.9241, 0.9432, 0.9269, 0.9452, 0.9197, 0.9257, 0.9264, 0.9478, 0.9324, 0.9432, 0.9269, 0.9327, 0.9241, 0.9478, 0.9324, 0.9519, 0.9172, 0.9452, 0.9197, 0.9432, 0.9269, 0.9519, 0.9172, 0.9309, 0.9116, 0.9352, 0.917, 0.9452, 0.9197, 0.9309, 0.9116, 0.9257, 0.9264, 0.9327, 0.9241, 0.9352, 0.917, 0.9352, 0.917, 0.9452, 0.9197, 0.9432, 0.9269, 0.9327, 0.9241, 0.9352, 0.917, 0.9327, 0.9241, 0.9432, 0.9269, 0.9452, 0.9197, 0.9257, 0.9264, 0.9478, 0.9324, 0.9432, 0.9269, 0.9327, 0.9241, 0.9478, 0.9324, 0.9519, 0.9172, 0.9452, 0.9197, 0.9432, 0.9269, 0.9519, 0.9172, 0.9309, 0.9116, 0.9352, 0.917, 0.9452, 0.9197, 0.9309, 0.9116, 0.9257, 0.9264, 0.9327, 0.9241, 0.9352, 0.917, 0.9352, 0.917, 0.9452, 0.9197, 0.9432, 0.9269, 0.9327, 0.9241, 0.9352, 0.917, 0.9327, 0.9241, 0.9432, 0.9269, 0.9452, 0.9197, 0.9257, 0.9264, 0.9478, 0.9324, 0.9432, 0.9269, 0.9327, 0.9241, 0.9478, 0.9324, 0.9519, 0.9172, 0.9452, 0.9197, 0.9432, 0.9269, 0.9519, 0.9172, 0.9309, 0.9116, 0.9352, 0.917, 0.9452, 0.9197, 0.9309, 0.9116, 0.9257, 0.9264, 0.9327, 0.9241, 0.9352, 0.917, 0.9352, 0.917, 0.9452, 0.9197, 0.9432, 0.9269, 0.9327, 0.9241, 0.9352, 0.917, 0.9327, 0.9241, 0.9432, 0.9269, 0.9452, 0.9197, 0.9257, 0.9264, 0.9478, 0.9324, 0.9432, 0.9269, 0.9327, 0.9241, 0.9478, 0.9324, 0.9519, 0.9172, 0.9452, 0.9197, 0.9432, 0.9269, 0.9519, 0.9172, 0.9309, 0.9116, 0.9352, 0.917, 0.9452, 0.9197, 0.9309, 0.9116, 0.9257, 0.9264, 0.9327, 0.9241, 0.9352, 0.917])
me_sphere_021.materials.append(mat_atlas_2__completo)
me_sphere_021.update()

# ---- objects
ob_sphere_008 = bpy.data.objects.new('Sphere.008', me_sphere_021)

# ---- transforms, parenting, visibility, modifiers, constraints
ob_sphere_008.location = (0.0, 0.0, 0.0)
ob_sphere_008.rotation_euler = (3.142, 1.571, 0.0)
ob_sphere_008.scale = (1.145, 1.145, 1.145)

# ---- collection membership
col_collection.objects.link(ob_sphere_008)

# ---- scene / render settings (as saved in the file)
scene.frame_start = 1; scene.frame_end = 20; scene.frame_set(10)
scene.render.engine = 'BLENDER_EEVEE_NEXT'
scene.cycles.sampling_pattern = 'TABULATED_SOBOL'
scene.cycles.use_light_tree = False
scene.view_settings.view_transform = 'Filmic'
bpy.context.view_layer.update()

# ---- added for rendering (the .blend has no active camera and no usable light): camera, sun
cam_auto = bpy.data.cameras.new('AutoCamera')
cam_auto.lens = 50.0
cam_auto.sensor_width = 36.0
cam_auto.clip_end = 1000.0
ob_auto_camera = bpy.data.objects.new('AutoCamera', cam_auto)
scene.collection.objects.link(ob_auto_camera)
ob_auto_camera.location = (4.8753, -6.91385, 4.65996)
ob_auto_camera.rotation_euler = (1.09748, -7.21219e-08, 0.694738)
scene.camera = ob_auto_camera
light_auto_sun = bpy.data.lights.new('AutoSun', 'SUN')
light_auto_sun.energy = 3.0
light_auto_sun.angle = 0.0523599
ob_auto_sun = bpy.data.objects.new('AutoSun', light_auto_sun)
scene.collection.objects.link(ob_auto_sun)
ob_auto_sun.rotation_euler = (0.872665, 0.174533, 0.523599)
bpy.context.view_layer.update()
